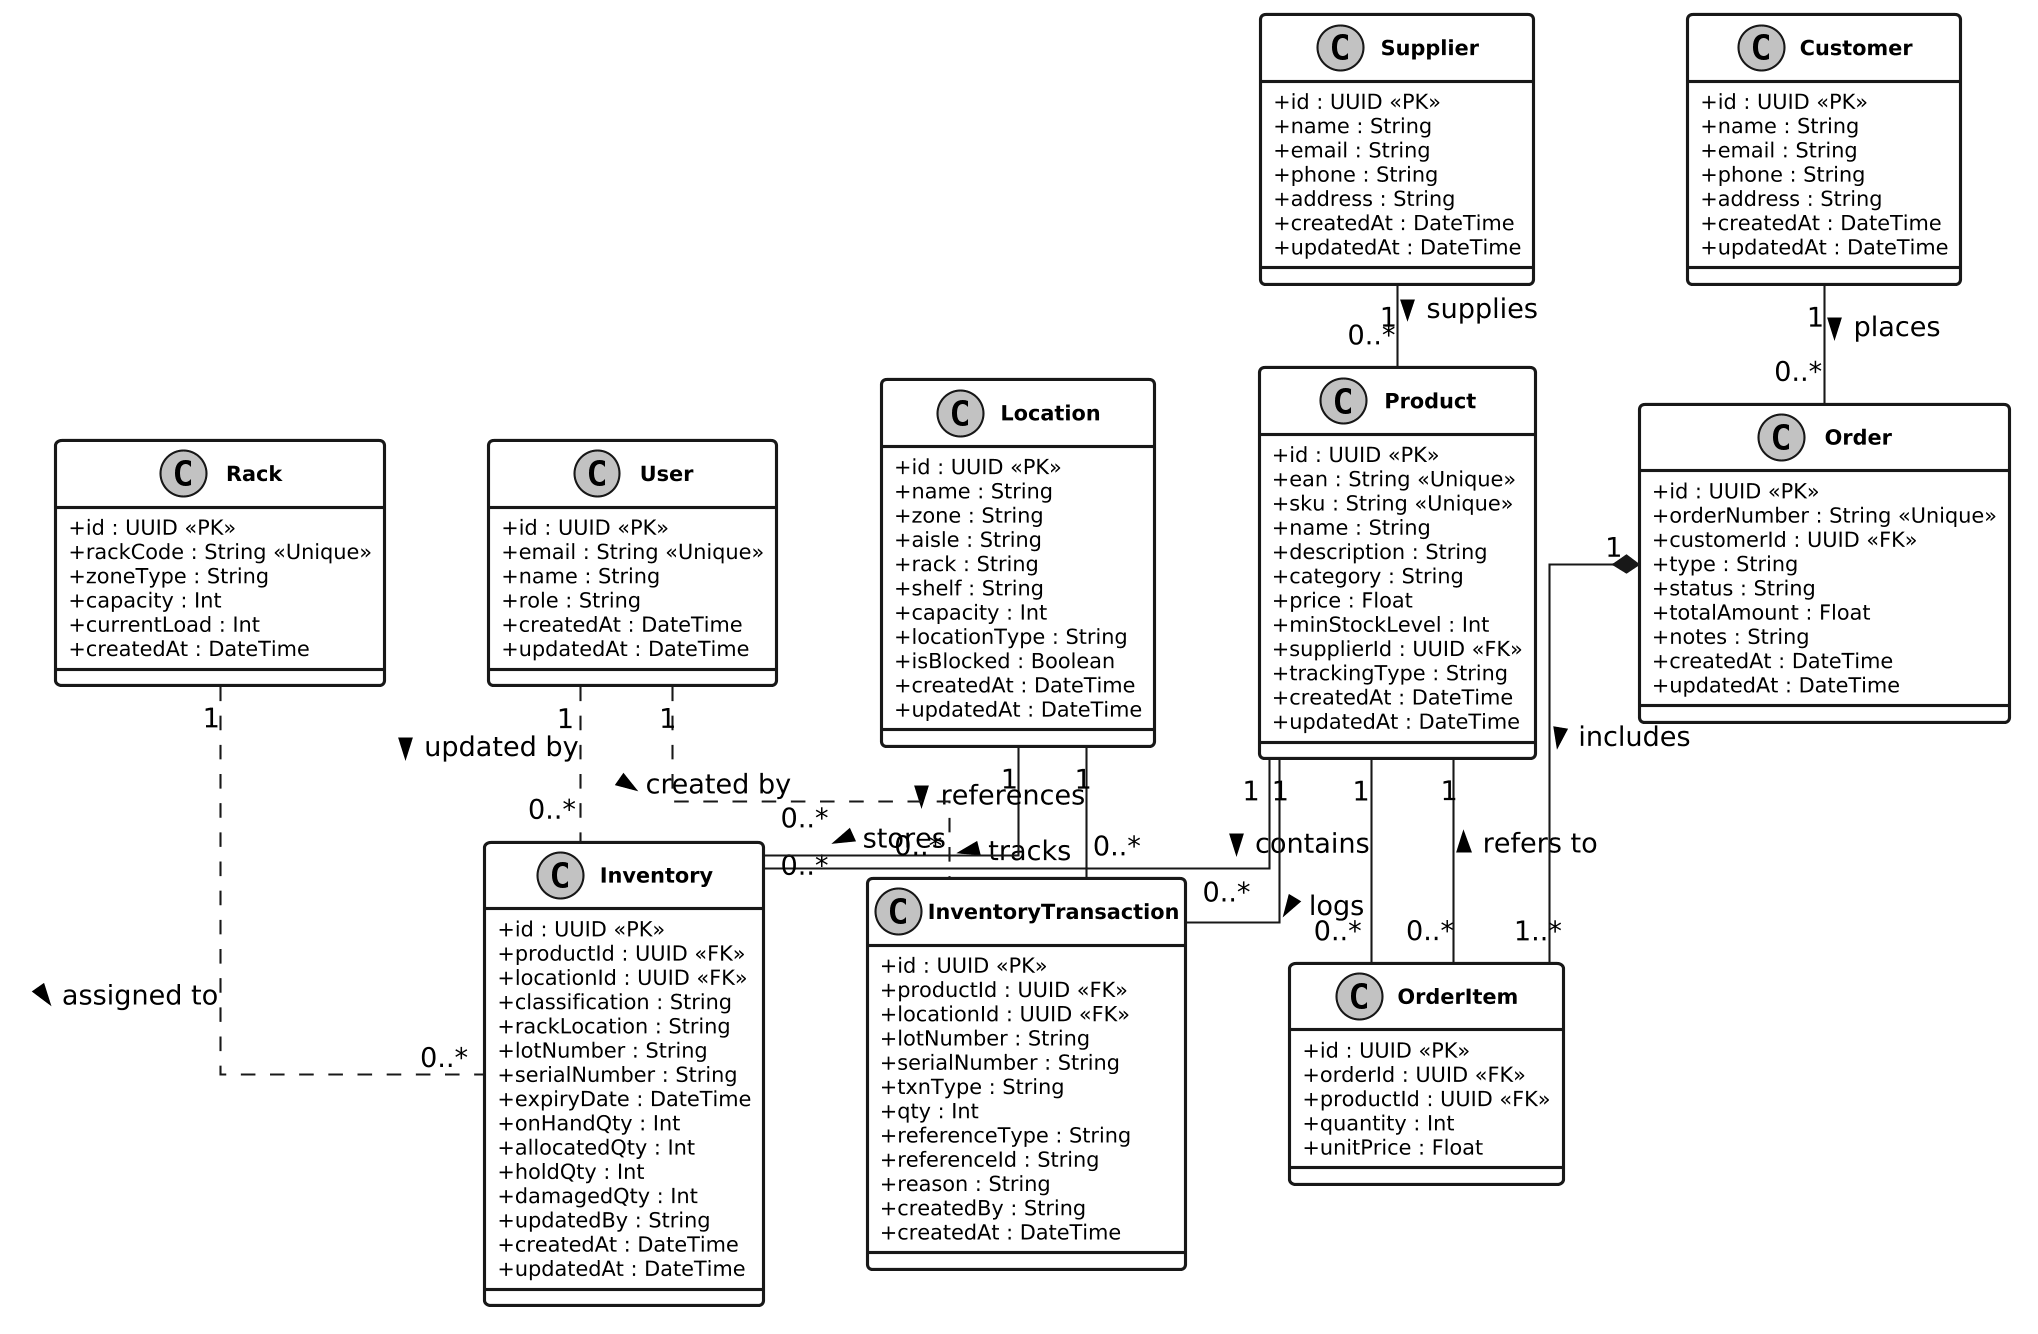

The diagram above was rendered by PlantUML. Its source (embedded in the PNG):
@startuml
skinparam classAttributeIconSize 0
skinparam monochrome true
skinparam shadowing false
skinparam linetype ortho
skinparam nodesep 50
skinparam ranksep 40
skinparam dpi 200

skinparam class {
    FontSize 12
    FontStyle bold
    AttributeFontSize 10
    BorderThickness 1.5
    BackgroundColor White
}

class Supplier {
    +id : UUID <<PK>>
    +name : String
    +email : String
    +phone : String
    +address : String
    +createdAt : DateTime
    +updatedAt : DateTime
}

class Product {
    +id : UUID <<PK>>
    +ean : String <<Unique>>
    +sku : String <<Unique>>
    +name : String
    +description : String
    +category : String
    +price : Float
    +minStockLevel : Int
    +supplierId : UUID <<FK>>
    +trackingType : String
    +createdAt : DateTime
    +updatedAt : DateTime
}

class Inventory {
    +id : UUID <<PK>>
    +productId : UUID <<FK>>
    +locationId : UUID <<FK>>
    +classification : String
    +rackLocation : String
    +lotNumber : String
    +serialNumber : String
    +expiryDate : DateTime
    +onHandQty : Int
    +allocatedQty : Int
    +holdQty : Int
    +damagedQty : Int
    +updatedBy : String
    +createdAt : DateTime
    +updatedAt : DateTime
}

class Location {
    +id : UUID <<PK>>
    +name : String
    +zone : String
    +aisle : String
    +rack : String
    +shelf : String
    +capacity : Int
    +locationType : String
    +isBlocked : Boolean
    +createdAt : DateTime
    +updatedAt : DateTime
}

class Rack {
    +id : UUID <<PK>>
    +rackCode : String <<Unique>>
    +zoneType : String
    +capacity : Int
    +currentLoad : Int
    +createdAt : DateTime
}

class Customer {
    +id : UUID <<PK>>
    +name : String
    +email : String
    +phone : String
    +address : String
    +createdAt : DateTime
    +updatedAt : DateTime
}

class Order {
    +id : UUID <<PK>>
    +orderNumber : String <<Unique>>
    +customerId : UUID <<FK>>
    +type : String
    +status : String
    +totalAmount : Float
    +notes : String
    +createdAt : DateTime
    +updatedAt : DateTime
}

class OrderItem {
    +id : UUID <<PK>>
    +orderId : UUID <<FK>>
    +productId : UUID <<FK>>
    +quantity : Int
    +unitPrice : Float
}

class User {
    +id : UUID <<PK>>
    +email : String <<Unique>>
    +name : String
    +role : String
    +createdAt : DateTime
    +updatedAt : DateTime
}

class InventoryTransaction {
    +id : UUID <<PK>>
    +productId : UUID <<FK>>
    +locationId : UUID <<FK>>
    +lotNumber : String
    +serialNumber : String
    +txnType : String
    +qty : Int
    +referenceType : String
    +referenceId : String
    +reason : String
    +createdBy : String
    +createdAt : DateTime
}

' ── Formal FK Relationships (solid) ──
Supplier "1" -- "0..*" Product : supplies >
Product "1" -- "0..*" Inventory : tracks >
Product "1" -- "0..*" OrderItem : contains >
Product "1" -- "0..*" InventoryTransaction : logs >
Location "1" -- "0..*" Inventory : stores >
Location "1" -- "0..*" InventoryTransaction : references >
Customer "1" -- "0..*" Order : places >
Order "1" *-- "1..*" OrderItem : includes >
OrderItem "0..*" -- "1" Product : refers to >

' ── Logical Relationships (dashed) ──
Rack "1" .. "0..*" Inventory : assigned to >
User "1" .. "0..*" Inventory : updated by >
User "1" .. "0..*" InventoryTransaction : created by >
@enduml